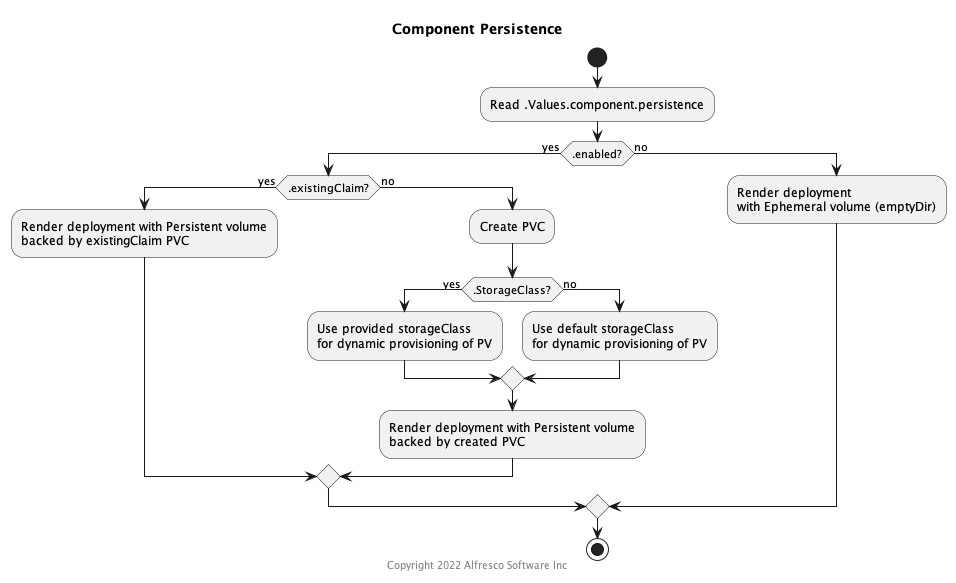

The diagram above was rendered by PlantUML. Its source (embedded in the PNG):
@startuml Component Persistence Diagram
'!theme crt-amber
title Component Persistence

skinparam linetype ortho

start
:Read .Values.component.persistence;
if (.enabled?) then (yes)
  if(.existingClaim?) then (yes)
    :Render deployment with Persistent volume
    backed by existingClaim PVC;
  else (no)
    :Create PVC;
    if(.StorageClass?) then (yes)
      :Use provided storageClass
      for dynamic provisioning of PV;
    else (no)
      :Use default storageClass
      for dynamic provisioning of PV;
    endif
    :Render deployment with Persistent volume
    backed by created PVC;
  endif
else (no)
  :Render deployment
  with Ephemeral volume (emptyDir);
endif
stop

center footer Copyright 2022 Alfresco Software Inc
@enduml